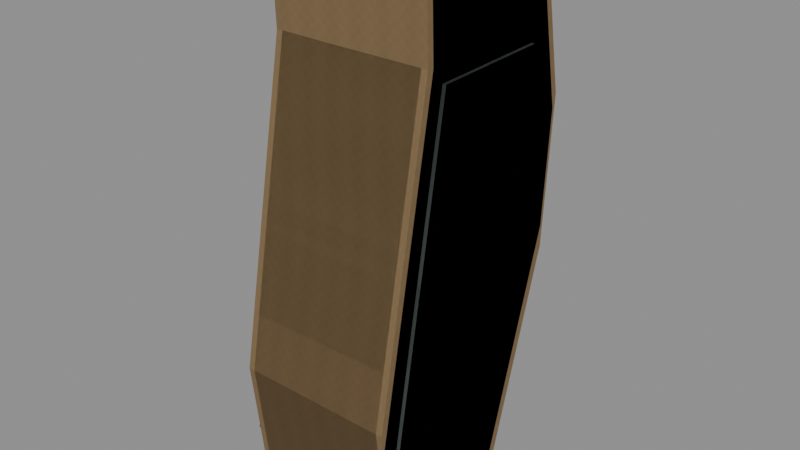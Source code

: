 # Source: m17_grip_slim.blend  (saved by Blender 5.2.45; exported with 4.5.12 LTS)
import bpy
from mathutils import Matrix  # noqa: F401  (used for matrix-valued properties, if any)

bpy.ops.wm.read_factory_settings(use_empty=True)
scene = bpy.context.scene
scene.name = 'RAID_Attachment_m17_grip_slim'

# ---- images (referenced by path relative to the original .blend; pixels are not part of the script)
import os
ASSET_DIR = os.environ.get("B2B_ASSET_DIR", "")  # directory of the original .blend (textures are referenced by path, not embedded)
HERE = os.path.dirname(os.path.abspath(__file__))  # packed textures are extracted next to this script under _unpacked/

def load_image(name, relpath, width, height, colorspace="sRGB"):
    """Load a texture the original file referenced (path relative to the .blend, or extracted next to this script)."""
    p = next((c for c in (os.path.join(HERE, relpath), os.path.join(ASSET_DIR, relpath)) if relpath and os.path.exists(c)), "")
    if p:
        img = bpy.data.images.load(p, check_existing=True)
        img.name = name
    else:  # same state as the original file: an image datablock whose file is absent (Cycles renders it pink)
        img = bpy.data.images.new(name, width, height)
        img.source = "FILE"
        img.filepath = "//" + (relpath or name)
    img.colorspace_settings.name = colorspace
    return img
img_raid_original_sand_grain_001 = load_image('RAID_Original_sand_Grain.001', '_unpacked/sand-grain.5ae64f16.png', 256, 256, 'sRGB')

# ---- materials (node trees are filled in below, after node groups)
mat_raid_original_attachment_sand_001 = bpy.data.materials.new('RAID_Original_Attachment_sand.001')
mat_raid_original_attachment_sand_001.diffuse_color = (0.49, 0.4, 0.27, 1.0)
mat_raid_original_attachment_inset_005 = bpy.data.materials.new('RAID_Original_Attachment_inset.005')
mat_raid_original_attachment_inset_005.diffuse_color = (0.055, 0.07, 0.065, 1.0)

# ---- material node trees
mat_raid_original_attachment_sand_001.use_nodes = True; mat_raid_original_attachment_sand_001.node_tree.nodes.clear()
_N = mat_raid_original_attachment_sand_001.node_tree.nodes; _L = mat_raid_original_attachment_sand_001.node_tree.links
n0 = _N.new('ShaderNodeBsdfPrincipled'); n0.name = 'Principled BSDF'; n0.location = (-200, 100)
n0.inputs[2].default_value = 0.81
n0.inputs[10].default_value = 0.005
n1 = _N.new('ShaderNodeOutputMaterial'); n1.name = 'Material Output'; n1.location = (200, 100)
n2 = _N.new('ShaderNodeTexImage'); n2.name = 'Image Texture'; n2.location = (0, 0)
n2.image = img_raid_original_sand_grain_001
_L.new(n0.outputs[0], n1.inputs[0])
_L.new(n2.outputs[0], n0.inputs[0])
n1.is_active_output = True
mat_raid_original_attachment_inset_005.use_nodes = True; mat_raid_original_attachment_inset_005.node_tree.nodes.clear()
_N = mat_raid_original_attachment_inset_005.node_tree.nodes; _L = mat_raid_original_attachment_inset_005.node_tree.links
n0 = _N.new('ShaderNodeBsdfPrincipled'); n0.name = 'Principled BSDF'; n0.location = (-200, 100)
n0.inputs[0].default_value = (0.055, 0.07, 0.065, 1.0)
n0.inputs[2].default_value = 0.8
n0.inputs[10].default_value = 0.005
n1 = _N.new('ShaderNodeOutputMaterial'); n1.name = 'Material Output'; n1.location = (200, 100)
_L.new(n0.outputs[0], n1.inputs[0])
n1.is_active_output = True

# ---- meshes
me_m17_grip_slim_item_profile_002 = bpy.data.meshes.new('m17_grip_slim_item_profile.002')
me_m17_grip_slim_item_profile_002.from_pydata([(-0.0285, 0.06755, -0.03248), (-0.031, 0.06729, -0.02998), (-0.0285, 0.06975, -0.02951), (-0.031, 0.06175, 0.02542), (-0.0285, 0.0615, 0.02791), (-0.0285, 0.06425, 0.02551), (-0.031, 0.03481, 0.02449), (-0.0285, 0.035, 0.027), (-0.031, -0.09001, 0.04757), (-0.0285, -0.084, 0.049), (-0.031, -0.1249, 0.04368), (-0.0285, -0.128, 0.044), (-0.031, -0.1368, 0.03583), (-0.0285, -0.1398, 0.03351), (-0.0285, -0.1379, 0.03739), (-0.031, -0.133, -0.01178), (-0.0285, -0.1336, -0.01472), (-0.0285, -0.1362, -0.01151), (-0.031, -0.04146, -0.03943), (-0.0285, -0.05, -0.04), (-0.031, 0.002908, -0.04244), (-0.0285, 0.008, -0.044), (0.0285, 0.06755, -0.03248), (0.0285, 0.06975, -0.02951), (0.031, 0.06729, -0.02998), (0.0285, 0.0615, 0.02791), (0.031, 0.06175, 0.02542), (0.0285, 0.06425, 0.02551), (0.0285, 0.035, 0.027), (0.031, 0.03481, 0.02449), (0.031, -0.09001, 0.04757), (0.0285, -0.084, 0.049), (0.0285, -0.128, 0.044), (0.031, -0.1249, 0.04368), (0.0285, -0.1398, 0.03351), (0.031, -0.1368, 0.03583), (0.0285, -0.1379, 0.03739), (0.0285, -0.1336, -0.01472), (0.031, -0.133, -0.01178), (0.0285, -0.1362, -0.01151), (0.0285, -0.05, -0.04), (0.031, -0.04146, -0.03943), (0.031, 0.002908, -0.04244), (0.0285, 0.008, -0.044)], [], [(0, 1, 2), (3, 4, 5), (12, 13, 14), (15, 16, 17), (22, 23, 24), (25, 26, 27), (34, 35, 36), (37, 38, 39), (2, 23, 22, 0), (1, 3, 5, 2), (4, 25, 27, 5), (23, 27, 26, 24), (3, 6, 7, 4), (25, 28, 29, 26), (6, 8, 9, 7), (28, 31, 30, 29), (8, 10, 11, 9), (31, 32, 33, 30), (10, 12, 14, 11), (13, 34, 36, 14), (32, 36, 35, 33), (12, 15, 17, 13), (16, 37, 39, 17), (34, 39, 38, 35), (15, 18, 19, 16), (37, 40, 41, 38), (18, 20, 21, 19), (40, 43, 42, 41), (0, 21, 20, 1), (24, 42, 43, 22), (21, 0, 22, 43), (2, 5, 27, 23), (18, 1, 20), (6, 3, 1), (15, 6, 1), (18, 15, 1), (4, 7, 28, 25), (7, 9, 31, 28), (10, 8, 6), (12, 10, 6), (15, 12, 6), (9, 11, 32, 31), (11, 14, 36, 32), (13, 17, 39, 34), (16, 19, 40, 37), (19, 21, 43, 40), (24, 29, 38), (24, 38, 41), (42, 24, 41), (24, 26, 29), (29, 30, 33), (29, 33, 35), (29, 35, 38)])
_uv = me_m17_grip_slim_item_profile_002.uv_layers.new(name='UVMap')
_uv.uv.foreach_set('vector', [-0.06333, -0.07217, -0.06889, -0.06662, -0.06333, -0.06558, -0.06889, 0.1372, -0.06333, 0.1367, -0.06333, 0.1428, -0.06889, 0.07963, -0.06333, 0.07446, -0.06333, 0.08308, -0.2955, -0.02618, -0.2969, -0.03272, -0.3027, -0.02557, 0.06333, -0.07217, 0.06333, -0.06558, 0.06889, -0.06662, 0.06333, 0.1367, 0.06889, 0.1372, 0.06333, 0.1428, 0.06333, 0.07446, 0.06889, 0.07963, 0.06333, 0.08308, -0.2969, -0.03272, -0.2955, -0.02618, -0.3027, -0.02557, -0.06333, -0.06558, 0.06333, -0.06558, 0.06333, -0.07217, -0.06333, -0.07217, 0.1495, -0.06662, 0.1372, 0.05649, 0.1428, 0.05669, 0.155, -0.06558, -0.06333, 0.1367, 0.06333, 0.1367, 0.06333, 0.1428, -0.06333, 0.1428, 0.155, -0.06558, 0.1428, 0.05669, 0.1372, 0.05649, 0.1495, -0.06662, 0.1372, 0.05649, 0.07736, 0.05443, 0.07778, 0.06, 0.1367, 0.06203, 0.1367, 0.06203, 0.07778, 0.06, 0.07736, 0.05443, 0.1372, 0.05649, 0.07736, 0.05443, -0.2, 0.1057, -0.1867, 0.1089, 0.07778, 0.06, 0.07778, 0.06, -0.1867, 0.1089, -0.2, 0.1057, 0.07736, 0.05443, -0.06889, -0.2, -0.06889, -0.2775, -0.06333, -0.2844, -0.06333, -0.1867, 0.06333, -0.1867, 0.06333, -0.2844, 0.06889, -0.2775, 0.06889, -0.2, -0.06889, -0.2775, -0.06889, -0.3039, -0.06333, -0.3065, -0.06333, -0.2844, -0.06333, 0.07446, 0.06333, 0.07446, 0.06333, 0.08308, -0.06333, 0.08308, 0.06333, -0.2844, 0.06333, -0.3065, 0.06889, -0.3039, 0.06889, -0.2775, -0.3039, 0.07963, -0.2955, -0.02618, -0.3027, -0.02557, -0.3107, 0.07446, -0.06333, -0.03272, 0.06333, -0.03272, 0.06333, -0.02557, -0.06333, -0.02557, -0.3107, 0.07446, -0.3027, -0.02557, -0.2955, -0.02618, -0.3039, 0.07963, -0.2955, -0.02618, -0.09214, -0.08762, -0.1111, -0.08889, -0.2969, -0.03272, -0.2969, -0.03272, -0.1111, -0.08889, -0.09214, -0.08762, -0.2955, -0.02618, -0.06889, -0.09214, -0.06889, 0.006463, -0.06333, 0.01778, -0.06333, -0.1111, 0.06333, -0.1111, 0.06333, 0.01778, 0.06889, 0.006463, 0.06889, -0.09214, 0.1501, -0.07217, 0.01778, -0.09778, 0.006463, -0.09431, 0.1495, -0.06662, 0.1495, -0.06662, 0.006463, -0.09431, 0.01778, -0.09778, 0.1501, -0.07217, -0.06333, 0.01778, -0.06333, 0.1501, 0.06333, 0.1501, 0.06333, 0.01778, -0.06333, -0.06558, -0.06333, 0.05669, 0.06333, 0.05669, 0.06333, -0.06558, -0.09214, -0.08762, 0.1495, -0.06662, 0.006463, -0.09431, 0.07736, 0.05443, 0.1372, 0.05649, 0.1495, -0.06662, -0.2955, -0.02618, 0.07736, 0.05443, 0.1495, -0.06662, -0.09214, -0.08762, -0.2955, -0.02618, 0.1495, -0.06662, -0.06333, 0.1367, -0.06333, 0.07778, 0.06333, 0.07778, 0.06333, 0.1367, -0.06333, 0.07778, -0.06333, -0.1867, 0.06333, -0.1867, 0.06333, 0.07778, -0.2775, 0.09706, -0.2, 0.1057, 0.07736, 0.05443, -0.3039, 0.07963, -0.2775, 0.09706, 0.07736, 0.05443, -0.2955, -0.02618, -0.3039, 0.07963, 0.07736, 0.05443, -0.06333, -0.1867, -0.06333, -0.2844, 0.06333, -0.2844, 0.06333, -0.1867, -0.06333, -0.2844, -0.06333, -0.3065, 0.06333, -0.3065, 0.06333, -0.2844, -0.06333, 0.07446, -0.06333, -0.02557, 0.06333, -0.02557, 0.06333, 0.07446, -0.06333, -0.2969, -0.06333, -0.1111, 0.06333, -0.1111, 0.06333, -0.2969, -0.06333, -0.1111, -0.06333, 0.01778, 0.06333, 0.01778, 0.06333, -0.1111, 0.1495, -0.06662, 0.07736, 0.05443, -0.2955, -0.02618, 0.1495, -0.06662, -0.2955, -0.02618, -0.09214, -0.08762, 0.006463, -0.09431, 0.1495, -0.06662, -0.09214, -0.08762, 0.1495, -0.06662, 0.1372, 0.05649, 0.07736, 0.05443, 0.07736, 0.05443, -0.2, 0.1057, -0.2775, 0.09706, 0.07736, 0.05443, -0.2775, 0.09706, -0.3039, 0.07963, 0.07736, 0.05443, -0.3039, 0.07963, -0.2955, -0.02618])
me_m17_grip_slim_item_profile_002.materials.append(mat_raid_original_attachment_sand_001)
me_m17_grip_slim_item_profile_002.update()
me_m17_grip_slim_molded_panel_004 = bpy.data.meshes.new('m17_grip_slim_molded_panel.004')
me_m17_grip_slim_molded_panel_004.from_pydata([(-0.0007, 0.03, -0.027), (-0.0007, 0.029, 0.02), (-0.0007, -0.113, 0.045), (-0.0007, -0.124, 0.025), (-0.0007, -0.057, -0.024), (0.0007, 0.03, -0.027), (0.0007, 0.029, 0.02), (0.0007, -0.113, 0.045), (0.0007, -0.124, 0.025), (0.0007, -0.057, -0.024), (0.0627, 0.03, -0.027), (0.0627, 0.029, 0.02), (0.0627, -0.113, 0.045), (0.0627, -0.124, 0.025), (0.0627, -0.057, -0.024), (0.0641, 0.03, -0.027), (0.0641, 0.029, 0.02), (0.0641, -0.113, 0.045), (0.0641, -0.124, 0.025), (0.0641, -0.057, -0.024)], [], [(0, 1, 6, 5), (1, 2, 7, 6), (2, 3, 8, 7), (3, 4, 9, 8), (4, 0, 5, 9), (3, 2, 1), (6, 7, 8), (4, 3, 1), (6, 8, 9), (4, 1, 0), (5, 6, 9), (10, 11, 16, 15), (11, 12, 17, 16), (12, 13, 18, 17), (13, 14, 19, 18), (14, 10, 15, 19), (13, 12, 11), (16, 17, 18), (14, 13, 11), (16, 18, 19), (14, 11, 10), (15, 16, 19)])
_uv = me_m17_grip_slim_molded_panel_004.uv_layers.new(name='UVMap')
_uv.uv.foreach_set('vector', [-0.001556, -0.06, -0.001556, 0.04444, 0.001556, 0.04444, 0.001556, -0.06, -0.001556, 0.06444, -0.001556, -0.2511, 0.001556, -0.2511, 0.001556, 0.06444, -0.001556, 0.1, -0.001556, 0.05556, 0.001556, 0.05556, 0.001556, 0.1, -0.001556, -0.2756, -0.001556, -0.1267, 0.001556, -0.1267, 0.001556, -0.2756, -0.001556, -0.1267, -0.001556, 0.06667, 0.001556, 0.06667, 0.001556, -0.1267, -0.2756, 0.05556, -0.2511, 0.1, 0.06444, 0.04444, 0.06444, 0.04444, -0.2511, 0.1, -0.2756, 0.05556, -0.1267, -0.05333, -0.2756, 0.05556, 0.06444, 0.04444, 0.06444, 0.04444, -0.2756, 0.05556, -0.1267, -0.05333, -0.1267, -0.05333, 0.06444, 0.04444, 0.06667, -0.06, 0.06667, -0.06, 0.06444, 0.04444, -0.1267, -0.05333, -0.001556, -0.06, -0.001556, 0.04444, 0.001556, 0.04444, 0.001556, -0.06, -0.001556, 0.06444, -0.001556, -0.2511, 0.001556, -0.2511, 0.001556, 0.06444, -0.001556, 0.1, -0.001556, 0.05556, 0.001556, 0.05556, 0.001556, 0.1, -0.001556, -0.2756, -0.001556, -0.1267, 0.001556, -0.1267, 0.001556, -0.2756, -0.001556, -0.1267, -0.001556, 0.06667, 0.001556, 0.06667, 0.001556, -0.1267, -0.2756, 0.05556, -0.2511, 0.1, 0.06444, 0.04444, 0.06444, 0.04444, -0.2511, 0.1, -0.2756, 0.05556, -0.1267, -0.05333, -0.2756, 0.05556, 0.06444, 0.04444, 0.06444, 0.04444, -0.2756, 0.05556, -0.1267, -0.05333, -0.1267, -0.05333, 0.06444, 0.04444, 0.06667, -0.06, 0.06667, -0.06, 0.06444, 0.04444, -0.1267, -0.05333])
me_m17_grip_slim_molded_panel_004.materials.append(mat_raid_original_attachment_inset_005)
me_m17_grip_slim_molded_panel_004.update()
me_m17_grip_slim_item_profile_003 = bpy.data.meshes.new('m17_grip_slim_item_profile.003')
me_m17_grip_slim_item_profile_003.from_pydata([(-0.031, 0.07, -0.032), (-0.031, 0.064, 0.028), (-0.031, 0.035, 0.027), (-0.031, -0.084, 0.049), (-0.031, -0.128, 0.044), (-0.031, -0.14, 0.036), (-0.031, -0.136, -0.014), (-0.031, -0.05, -0.04), (-0.031, 0.008, -0.044), (0.031, 0.07, -0.032), (0.031, 0.064, 0.028), (0.031, 0.035, 0.027), (0.031, -0.084, 0.049), (0.031, -0.128, 0.044), (0.031, -0.14, 0.036), (0.031, -0.136, -0.014), (0.031, -0.05, -0.04), (0.031, 0.008, -0.044)], [], [(0, 1, 10, 9), (1, 2, 11, 10), (2, 3, 12, 11), (3, 4, 13, 12), (4, 5, 14, 13), (5, 6, 15, 14), (6, 7, 16, 15), (7, 8, 17, 16), (8, 0, 9, 17), (4, 3, 2), (11, 12, 13), (5, 4, 2), (11, 13, 14), (6, 5, 2), (11, 14, 15), (2, 1, 0), (9, 10, 11), (6, 2, 0), (9, 11, 15), (7, 6, 0), (9, 15, 16), (7, 0, 8), (17, 9, 16)])
_uv = me_m17_grip_slim_item_profile_003.uv_layers.new(name='UVMap')
_uv.uv.foreach_set('vector', [-0.06889, -0.07111, -0.06889, 0.06222, 0.06889, 0.06222, 0.06889, -0.07111, -0.06889, 0.1422, -0.06889, 0.07778, 0.06889, 0.07778, 0.06889, 0.1422, -0.06889, 0.07778, -0.06889, -0.1867, 0.06889, -0.1867, 0.06889, 0.07778, -0.06889, -0.1867, -0.06889, -0.2844, 0.06889, -0.2844, 0.06889, -0.1867, -0.06889, -0.2844, -0.06889, -0.3111, 0.06889, -0.3111, 0.06889, -0.2844, -0.06889, 0.08, -0.06889, -0.03111, 0.06889, -0.03111, 0.06889, 0.08, -0.06889, -0.3022, -0.06889, -0.1111, 0.06889, -0.1111, 0.06889, -0.3022, -0.06889, -0.1111, -0.06889, 0.01778, 0.06889, 0.01778, 0.06889, -0.1111, -0.06889, 0.01778, -0.06889, 0.1556, 0.06889, 0.1556, 0.06889, 0.01778, -0.2844, 0.09778, -0.1867, 0.1089, 0.07778, 0.06, 0.07778, 0.06, -0.1867, 0.1089, -0.2844, 0.09778, -0.3111, 0.08, -0.2844, 0.09778, 0.07778, 0.06, 0.07778, 0.06, -0.2844, 0.09778, -0.3111, 0.08, -0.3022, -0.03111, -0.3111, 0.08, 0.07778, 0.06, 0.07778, 0.06, -0.3111, 0.08, -0.3022, -0.03111, 0.07778, 0.06, 0.1422, 0.06222, 0.1556, -0.07111, 0.1556, -0.07111, 0.1422, 0.06222, 0.07778, 0.06, -0.3022, -0.03111, 0.07778, 0.06, 0.1556, -0.07111, 0.1556, -0.07111, 0.07778, 0.06, -0.3022, -0.03111, -0.1111, -0.08889, -0.3022, -0.03111, 0.1556, -0.07111, 0.1556, -0.07111, -0.3022, -0.03111, -0.1111, -0.08889, -0.1111, -0.08889, 0.1556, -0.07111, 0.01778, -0.09778, 0.01778, -0.09778, 0.1556, -0.07111, -0.1111, -0.08889])
me_m17_grip_slim_item_profile_003.materials.append(mat_raid_original_attachment_sand_001)
me_m17_grip_slim_item_profile_003.update()
me_m17_grip_slim_molded_panel_006 = bpy.data.meshes.new('m17_grip_slim_molded_panel.006')
me_m17_grip_slim_molded_panel_006.from_pydata([(-0.0007, 0.03, -0.027), (-0.0007, 0.029, 0.02), (-0.0007, -0.113, 0.045), (-0.0007, -0.124, 0.025), (-0.0007, -0.057, -0.024), (0.0007, 0.03, -0.027), (0.0007, 0.029, 0.02), (0.0007, -0.113, 0.045), (0.0007, -0.124, 0.025), (0.0007, -0.057, -0.024), (0.0627, 0.03, -0.027), (0.0627, 0.029, 0.02), (0.0627, -0.113, 0.045), (0.0627, -0.124, 0.025), (0.0627, -0.057, -0.024), (0.0641, 0.03, -0.027), (0.0641, 0.029, 0.02), (0.0641, -0.113, 0.045), (0.0641, -0.124, 0.025), (0.0641, -0.057, -0.024)], [], [(0, 1, 6, 5), (1, 2, 7, 6), (2, 3, 8, 7), (3, 4, 9, 8), (4, 0, 5, 9), (3, 2, 1), (6, 7, 8), (4, 3, 1), (6, 8, 9), (4, 1, 0), (5, 6, 9), (10, 11, 16, 15), (11, 12, 17, 16), (12, 13, 18, 17), (13, 14, 19, 18), (14, 10, 15, 19), (13, 12, 11), (16, 17, 18), (14, 13, 11), (16, 18, 19), (14, 11, 10), (15, 16, 19)])
_uv = me_m17_grip_slim_molded_panel_006.uv_layers.new(name='UVMap')
_uv.uv.foreach_set('vector', [-0.001556, -0.06, -0.001556, 0.04444, 0.001556, 0.04444, 0.001556, -0.06, -0.001556, 0.06444, -0.001556, -0.2511, 0.001556, -0.2511, 0.001556, 0.06444, -0.001556, 0.1, -0.001556, 0.05556, 0.001556, 0.05556, 0.001556, 0.1, -0.001556, -0.2756, -0.001556, -0.1267, 0.001556, -0.1267, 0.001556, -0.2756, -0.001556, -0.1267, -0.001556, 0.06667, 0.001556, 0.06667, 0.001556, -0.1267, -0.2756, 0.05556, -0.2511, 0.1, 0.06444, 0.04444, 0.06444, 0.04444, -0.2511, 0.1, -0.2756, 0.05556, -0.1267, -0.05333, -0.2756, 0.05556, 0.06444, 0.04444, 0.06444, 0.04444, -0.2756, 0.05556, -0.1267, -0.05333, -0.1267, -0.05333, 0.06444, 0.04444, 0.06667, -0.06, 0.06667, -0.06, 0.06444, 0.04444, -0.1267, -0.05333, -0.001556, -0.06, -0.001556, 0.04444, 0.001556, 0.04444, 0.001556, -0.06, -0.001556, 0.06444, -0.001556, -0.2511, 0.001556, -0.2511, 0.001556, 0.06444, -0.001556, 0.1, -0.001556, 0.05556, 0.001556, 0.05556, 0.001556, 0.1, -0.001556, -0.2756, -0.001556, -0.1267, 0.001556, -0.1267, 0.001556, -0.2756, -0.001556, -0.1267, -0.001556, 0.06667, 0.001556, 0.06667, 0.001556, -0.1267, -0.2756, 0.05556, -0.2511, 0.1, 0.06444, 0.04444, 0.06444, 0.04444, -0.2511, 0.1, -0.2756, 0.05556, -0.1267, -0.05333, -0.2756, 0.05556, 0.06444, 0.04444, 0.06444, 0.04444, -0.2756, 0.05556, -0.1267, -0.05333, -0.1267, -0.05333, 0.06444, 0.04444, 0.06667, -0.06, 0.06667, -0.06, 0.06444, 0.04444, -0.1267, -0.05333])
me_m17_grip_slim_molded_panel_006.materials.append(mat_raid_original_attachment_inset_005)
me_m17_grip_slim_molded_panel_006.update()

# ---- objects
ob_m17_grip_slim_item_profile = bpy.data.objects.new('m17_grip_slim_item_profile', me_m17_grip_slim_item_profile_002)
ob_m17_grip_slim_molded_panel = bpy.data.objects.new('m17_grip_slim_molded_panel', me_m17_grip_slim_molded_panel_004)
ob_m17_grip_slim_item_profile_001 = bpy.data.objects.new('m17_grip_slim_item_profile.001', me_m17_grip_slim_item_profile_003)
ob_m17_grip_slim_molded_panel_002 = bpy.data.objects.new('m17_grip_slim_molded_panel.002', me_m17_grip_slim_molded_panel_006)

# ---- transforms, parenting, visibility, modifiers, constraints
ob_m17_grip_slim_item_profile.location = (0.0, 0.0, 0.0)
ob_m17_grip_slim_item_profile.rotation_euler = (1.571, -0.0, 0.0)
ob_m17_grip_slim_molded_panel.location = (-0.0317, 0.0, 0.0)
ob_m17_grip_slim_molded_panel.rotation_euler = (1.571, -0.0, 0.0)
ob_m17_grip_slim_item_profile_001.location = (0.0, 0.0, 0.0)
ob_m17_grip_slim_item_profile_001.rotation_euler = (1.571, -0.0, 0.0)
ob_m17_grip_slim_molded_panel_002.location = (-0.0317, 0.0, 0.0)
ob_m17_grip_slim_molded_panel_002.rotation_euler = (1.571, -0.0, 0.0)

# ---- collection membership
scene.collection.objects.link(ob_m17_grip_slim_item_profile)
scene.collection.objects.link(ob_m17_grip_slim_molded_panel)
scene.collection.objects.link(ob_m17_grip_slim_item_profile_001)
scene.collection.objects.link(ob_m17_grip_slim_molded_panel_002)

# ---- scene / render settings (as saved in the file)
scene.frame_start = 1; scene.frame_end = 250; scene.frame_set(1)
scene.render.engine = 'BLENDER_EEVEE_NEXT'
scene.render.image_settings.exr_codec = 'NONE'
scene.render.use_bake_clear = False
scene.render.bake_margin = 0
scene.render.bake_bias = 0.0
scene.render.bake_samples = 0
scene.render.simplify_subdivision_render = 0
scene.render.simplify_child_particles_render = 0.0
scene.render.compositor_device = 'GPU'
scene.eevee.use_volume_custom_range = False
scene.eevee.gtao_distance = 0.0
scene.eevee.use_fast_gi = False
scene.eevee.fast_gi_thickness_near = 0.1
scene.eevee.fast_gi_thickness_far = 0.0
scene.eevee.ray_tracing_options.screen_trace_thickness = 0.1
bpy.context.view_layer.update()

# ---- added for rendering (the .blend has no active camera and no usable light): camera, sun + grey world if the file has none
cam_auto = bpy.data.cameras.new('AutoCamera')
cam_auto.lens = 50.0
cam_auto.sensor_width = 36.0
cam_auto.clip_end = 1000.0
ob_auto_camera = bpy.data.objects.new('AutoCamera', cam_auto)
scene.collection.objects.link(ob_auto_camera)
ob_auto_camera.location = (0.220794, -0.267452, 0.141635)
ob_auto_camera.rotation_euler = (1.09748, -7.21219e-08, 0.694738)
scene.camera = ob_auto_camera
light_auto_sun = bpy.data.lights.new('AutoSun', 'SUN')
light_auto_sun.energy = 3.0
light_auto_sun.angle = 0.0523599
ob_auto_sun = bpy.data.objects.new('AutoSun', light_auto_sun)
scene.collection.objects.link(ob_auto_sun)
ob_auto_sun.rotation_euler = (0.872665, 0.174533, 0.523599)
if scene.world is None:
    world_auto = bpy.data.worlds.new('AutoWorld')
    world_auto.color = (0.3, 0.3, 0.3)
    scene.world = world_auto
bpy.context.view_layer.update()
